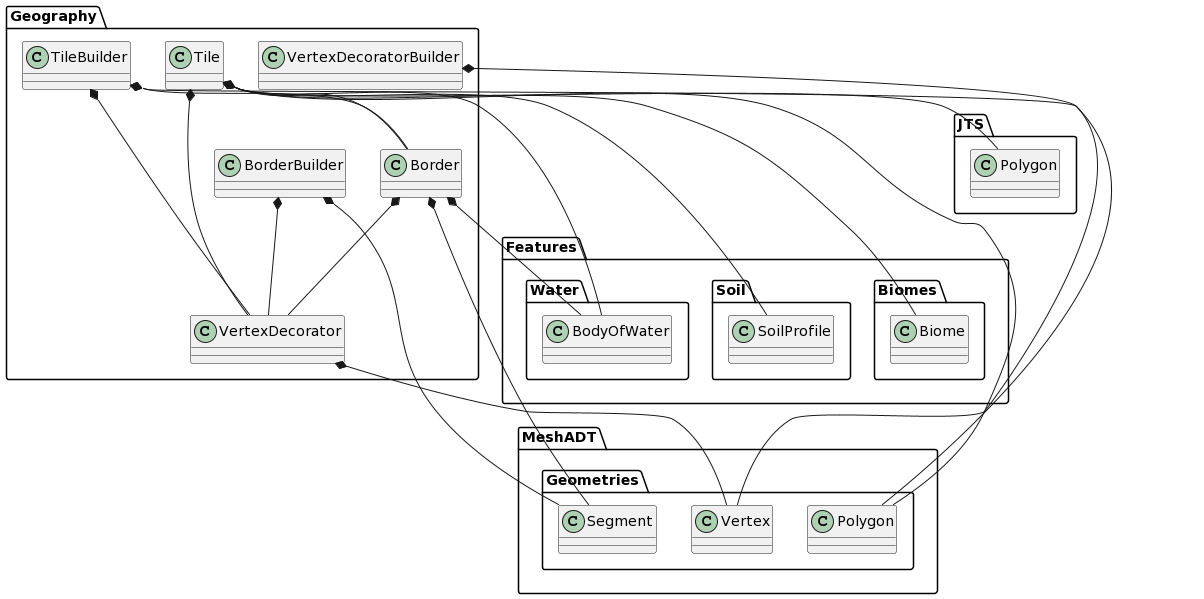

The diagram above was rendered by PlantUML. Its source (embedded in the PNG):
@startuml
package Geography {

  class Border
  class BorderBuilder
  class Tile
  class TileBuilder
  class VertexDecorator
  class VertexDecoratorBuilder

}

package MeshADT {

  class Geometries.Segment
  class Geometries.Polygon
  class Geometries.Vertex

}

package Geography {

  class Border
  class Tile
  class VertexDecorator

}

package Features {

  class Water.BodyOfWater
  class Soil.SoilProfile
  class Biomes.Biome

}

package JTS {

  class Polygon

}

Border *-- MeshADT.Geometries.Segment
Border *-- Geography.VertexDecorator
Border *-- Features.Water.BodyOfWater

BorderBuilder *-- MeshADT.Geometries.Segment
BorderBuilder *-- Geography.VertexDecorator

Tile *-- MeshADT.Geometries.Polygon
Tile *-- Geography.Border
Tile *-- Geography.VertexDecorator
Tile *-- JTS.Polygon
Tile *-- Features.Water.BodyOfWater
Tile *-- Features.Soil.SoilProfile
Tile *-- Features.Biomes.Biome

TileBuilder *-- Geography.Border
TileBuilder *-- Geography.VertexDecorator
TileBuilder *-- MeshADT.Geometries.Polygon

VertexDecorator *-- MeshADT.Geometries.Vertex

VertexDecoratorBuilder *-- MeshADT.Geometries.Vertex
@enduml